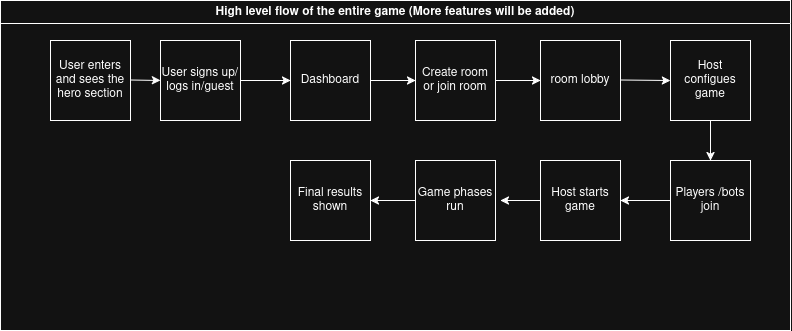

The diagram above was exported from draw.io. Its source (the exported page's mxGraphModel, read from the mxfile embedded in the PNG):
<mxGraphModel dx="794" dy="384" grid="1" gridSize="10" guides="1" tooltips="1" connect="1" arrows="1" fold="1" page="1" pageScale="1" pageWidth="850" pageHeight="1100" math="0" shadow="0">
  <root>
    <mxCell id="0" />
    <mxCell id="1" parent="0" />
    <mxCell id="mL9sd86Ii2bzr4gHcnpO-1" parent="1" style="whiteSpace=wrap;html=1;aspect=fixed;" value="User enters and sees the hero section" vertex="1">
      <mxGeometry height="80" width="80" x="50" y="160" as="geometry" />
    </mxCell>
    <mxCell id="mL9sd86Ii2bzr4gHcnpO-6" edge="1" parent="1" style="endArrow=classic;html=1;rounded=0;exitX=1.033;exitY=0.621;exitDx=0;exitDy=0;exitPerimeter=0;entryX=0;entryY=0.5;entryDx=0;entryDy=0;" target="mL9sd86Ii2bzr4gHcnpO-2" value="">
      <mxGeometry height="50" relative="1" width="50" as="geometry">
        <mxPoint x="130" y="199.49999999999994" as="sourcePoint" />
        <mxPoint x="197.36" y="199.82" as="targetPoint" />
      </mxGeometry>
    </mxCell>
    <mxCell id="mL9sd86Ii2bzr4gHcnpO-10" parent="1" style="swimlane;whiteSpace=wrap;html=1;" value="High level flow of the entire game (More features will be added)" vertex="1">
      <mxGeometry height="330" width="790" y="120" as="geometry" />
    </mxCell>
    <mxCell id="mL9sd86Ii2bzr4gHcnpO-2" parent="mL9sd86Ii2bzr4gHcnpO-10" style="whiteSpace=wrap;html=1;aspect=fixed;" value="User signs up/logs in/guest" vertex="1">
      <mxGeometry height="80" width="80" x="160" y="40" as="geometry" />
    </mxCell>
    <mxCell id="mL9sd86Ii2bzr4gHcnpO-3" parent="mL9sd86Ii2bzr4gHcnpO-10" style="whiteSpace=wrap;html=1;aspect=fixed;" value="Dashboard" vertex="1">
      <mxGeometry height="80" width="80" x="290" y="40" as="geometry" />
    </mxCell>
    <mxCell id="mL9sd86Ii2bzr4gHcnpO-9" edge="1" parent="mL9sd86Ii2bzr4gHcnpO-10" source="mL9sd86Ii2bzr4gHcnpO-2" style="endArrow=classic;html=1;rounded=0;exitX=1;exitY=0.5;exitDx=0;exitDy=0;entryX=0;entryY=0.5;entryDx=0;entryDy=0;" target="mL9sd86Ii2bzr4gHcnpO-3" value="">
      <mxGeometry height="50" relative="1" width="50" as="geometry">
        <mxPoint x="340" y="140" as="sourcePoint" />
        <mxPoint x="390" y="90" as="targetPoint" />
      </mxGeometry>
    </mxCell>
    <mxCell id="mL9sd86Ii2bzr4gHcnpO-4" parent="mL9sd86Ii2bzr4gHcnpO-10" style="whiteSpace=wrap;html=1;aspect=fixed;" value="Create room or join room" vertex="1">
      <mxGeometry height="80" width="80" x="415" y="40" as="geometry" />
    </mxCell>
    <mxCell id="mL9sd86Ii2bzr4gHcnpO-8" edge="1" parent="mL9sd86Ii2bzr4gHcnpO-10" source="mL9sd86Ii2bzr4gHcnpO-3" style="endArrow=classic;html=1;rounded=0;exitX=1;exitY=0.5;exitDx=0;exitDy=0;entryX=0;entryY=0.5;entryDx=0;entryDy=0;" target="mL9sd86Ii2bzr4gHcnpO-4" value="">
      <mxGeometry height="50" relative="1" width="50" as="geometry">
        <mxPoint x="340" y="140" as="sourcePoint" />
        <mxPoint x="390" y="90" as="targetPoint" />
      </mxGeometry>
    </mxCell>
    <mxCell id="mL9sd86Ii2bzr4gHcnpO-5" parent="mL9sd86Ii2bzr4gHcnpO-10" style="whiteSpace=wrap;html=1;aspect=fixed;" value="room lobby" vertex="1">
      <mxGeometry height="80" width="80" x="540" y="40" as="geometry" />
    </mxCell>
    <mxCell id="mL9sd86Ii2bzr4gHcnpO-7" edge="1" parent="mL9sd86Ii2bzr4gHcnpO-10" source="mL9sd86Ii2bzr4gHcnpO-4" style="endArrow=classic;html=1;rounded=0;exitX=1;exitY=0.5;exitDx=0;exitDy=0;entryX=0;entryY=0.5;entryDx=0;entryDy=0;" target="mL9sd86Ii2bzr4gHcnpO-5" value="">
      <mxGeometry height="50" relative="1" width="50" as="geometry">
        <mxPoint x="340" y="140" as="sourcePoint" />
        <mxPoint x="390" y="90" as="targetPoint" />
      </mxGeometry>
    </mxCell>
    <mxCell id="mL9sd86Ii2bzr4gHcnpO-11" parent="mL9sd86Ii2bzr4gHcnpO-10" style="whiteSpace=wrap;html=1;aspect=fixed;" value="Host configues game" vertex="1">
      <mxGeometry height="80" width="80" x="670" y="40" as="geometry" />
    </mxCell>
    <mxCell id="mL9sd86Ii2bzr4gHcnpO-23" edge="1" parent="mL9sd86Ii2bzr4gHcnpO-10" source="mL9sd86Ii2bzr4gHcnpO-12" style="edgeStyle=orthogonalEdgeStyle;rounded=0;orthogonalLoop=1;jettySize=auto;html=1;" target="mL9sd86Ii2bzr4gHcnpO-13" value="">
      <mxGeometry relative="1" as="geometry" />
    </mxCell>
    <mxCell id="mL9sd86Ii2bzr4gHcnpO-12" parent="mL9sd86Ii2bzr4gHcnpO-10" style="whiteSpace=wrap;html=1;aspect=fixed;" value="Players /bots join" vertex="1">
      <mxGeometry height="80" width="80" x="670" y="160" as="geometry" />
    </mxCell>
    <mxCell id="mL9sd86Ii2bzr4gHcnpO-24" edge="1" parent="mL9sd86Ii2bzr4gHcnpO-10" source="mL9sd86Ii2bzr4gHcnpO-13" style="edgeStyle=orthogonalEdgeStyle;rounded=0;orthogonalLoop=1;jettySize=auto;html=1;">
      <mxGeometry relative="1" as="geometry">
        <mxPoint x="500" y="200" as="targetPoint" />
      </mxGeometry>
    </mxCell>
    <mxCell id="mL9sd86Ii2bzr4gHcnpO-13" parent="mL9sd86Ii2bzr4gHcnpO-10" style="whiteSpace=wrap;html=1;aspect=fixed;" value="Host starts game" vertex="1">
      <mxGeometry height="80" width="80" x="540" y="160" as="geometry" />
    </mxCell>
    <mxCell id="mL9sd86Ii2bzr4gHcnpO-25" edge="1" parent="mL9sd86Ii2bzr4gHcnpO-10" source="mL9sd86Ii2bzr4gHcnpO-14" style="edgeStyle=orthogonalEdgeStyle;rounded=0;orthogonalLoop=1;jettySize=auto;html=1;entryX=1;entryY=0.5;entryDx=0;entryDy=0;" target="mL9sd86Ii2bzr4gHcnpO-15">
      <mxGeometry relative="1" as="geometry" />
    </mxCell>
    <mxCell id="mL9sd86Ii2bzr4gHcnpO-14" parent="mL9sd86Ii2bzr4gHcnpO-10" style="whiteSpace=wrap;html=1;aspect=fixed;" value="Game phases run" vertex="1">
      <mxGeometry height="80" width="80" x="415" y="160" as="geometry" />
    </mxCell>
    <mxCell id="mL9sd86Ii2bzr4gHcnpO-15" parent="mL9sd86Ii2bzr4gHcnpO-10" style="whiteSpace=wrap;html=1;aspect=fixed;" value="Final results shown" vertex="1">
      <mxGeometry height="80" width="80" x="290" y="160" as="geometry" />
    </mxCell>
    <mxCell id="mL9sd86Ii2bzr4gHcnpO-16" edge="1" parent="mL9sd86Ii2bzr4gHcnpO-10" style="endArrow=classic;html=1;rounded=0;exitX=1;exitY=0.5;exitDx=0;exitDy=0;entryX=1;entryY=0.5;entryDx=0;entryDy=0;" target="mL9sd86Ii2bzr4gHcnpO-14" value="">
      <mxGeometry height="50" relative="1" width="50" as="geometry">
        <mxPoint x="495" y="199.5" as="sourcePoint" />
        <mxPoint x="540" y="199.5" as="targetPoint" />
      </mxGeometry>
    </mxCell>
    <mxCell id="mL9sd86Ii2bzr4gHcnpO-20" edge="1" parent="mL9sd86Ii2bzr4gHcnpO-10" style="endArrow=classic;html=1;rounded=0;exitX=1;exitY=0.5;exitDx=0;exitDy=0;entryX=0;entryY=0.5;entryDx=0;entryDy=0;" target="mL9sd86Ii2bzr4gHcnpO-11" value="">
      <mxGeometry height="50" relative="1" width="50" as="geometry">
        <mxPoint x="620" y="79.5" as="sourcePoint" />
        <mxPoint x="665" y="80" as="targetPoint" />
      </mxGeometry>
    </mxCell>
    <mxCell id="mL9sd86Ii2bzr4gHcnpO-22" edge="1" parent="mL9sd86Ii2bzr4gHcnpO-10" source="mL9sd86Ii2bzr4gHcnpO-11" style="endArrow=classic;html=1;rounded=0;exitX=0.5;exitY=1;exitDx=0;exitDy=0;entryX=0.5;entryY=0;entryDx=0;entryDy=0;" target="mL9sd86Ii2bzr4gHcnpO-12" value="">
      <mxGeometry height="50" relative="1" width="50" as="geometry">
        <mxPoint x="500" y="210" as="sourcePoint" />
        <mxPoint x="550" y="160" as="targetPoint" />
      </mxGeometry>
    </mxCell>
  </root>
</mxGraphModel>